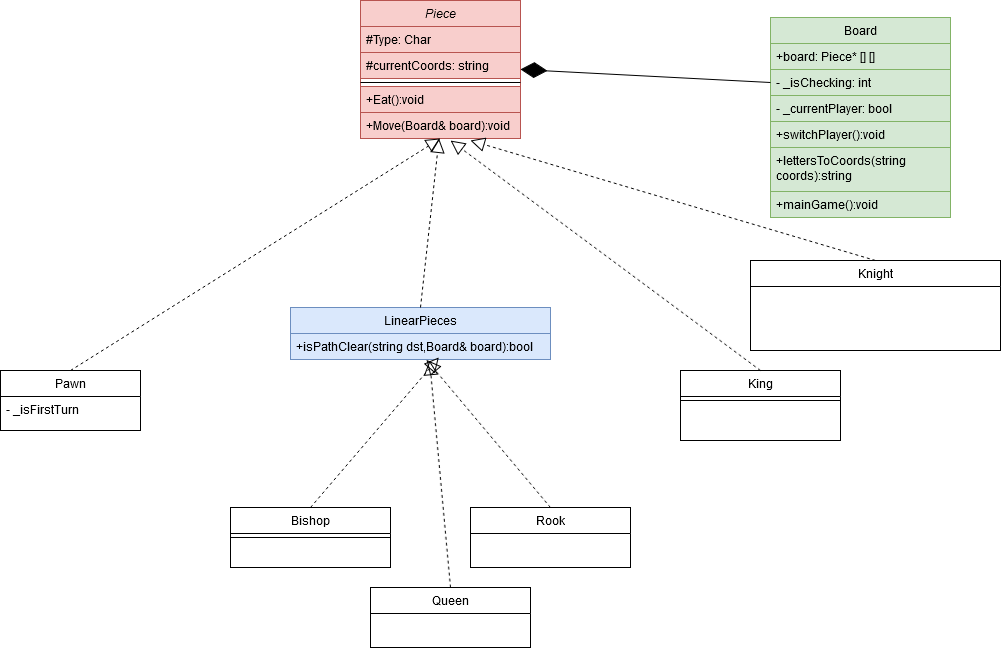

The diagram above was exported from draw.io. Its source (the exported page's mxGraphModel, read from the mxfile embedded in the PNG):
<mxGraphModel dx="838" dy="374" grid="1" gridSize="10" guides="1" tooltips="1" connect="1" arrows="1" fold="1" page="1" pageScale="1" pageWidth="2000" pageHeight="2000" math="0" shadow="0">
  <root>
    <mxCell id="WIyWlLk6GJQsqaUBKTNV-0" />
    <mxCell id="WIyWlLk6GJQsqaUBKTNV-1" parent="WIyWlLk6GJQsqaUBKTNV-0" />
    <mxCell id="zkfFHV4jXpPFQw0GAbJ--0" value="Piece" style="swimlane;fontStyle=2;align=center;verticalAlign=top;childLayout=stackLayout;horizontal=1;startSize=26;horizontalStack=0;resizeParent=1;resizeLast=0;collapsible=1;marginBottom=0;rounded=0;shadow=0;strokeWidth=1;fillColor=#f8cecc;strokeColor=#b85450;" parent="WIyWlLk6GJQsqaUBKTNV-1" vertex="1">
      <mxGeometry x="780" y="420" width="160" height="138" as="geometry">
        <mxRectangle x="230" y="140" width="160" height="26" as="alternateBounds" />
      </mxGeometry>
    </mxCell>
    <mxCell id="zkfFHV4jXpPFQw0GAbJ--1" value="#Type: Char" style="text;align=left;verticalAlign=top;spacingLeft=4;spacingRight=4;overflow=hidden;rotatable=0;points=[[0,0.5],[1,0.5]];portConstraint=eastwest;fillColor=#f8cecc;strokeColor=#b85450;" parent="zkfFHV4jXpPFQw0GAbJ--0" vertex="1">
      <mxGeometry y="26" width="160" height="26" as="geometry" />
    </mxCell>
    <mxCell id="R7oq0aS8k1tHFeK0K18Y-14" value="#currentCoords: string" style="text;align=left;verticalAlign=top;spacingLeft=4;spacingRight=4;overflow=hidden;rotatable=0;points=[[0,0.5],[1,0.5]];portConstraint=eastwest;fillColor=#f8cecc;strokeColor=#b85450;" vertex="1" parent="zkfFHV4jXpPFQw0GAbJ--0">
      <mxGeometry y="52" width="160" height="26" as="geometry" />
    </mxCell>
    <mxCell id="zkfFHV4jXpPFQw0GAbJ--4" value="" style="line;html=1;strokeWidth=1;align=left;verticalAlign=middle;spacingTop=-1;spacingLeft=3;spacingRight=3;rotatable=0;labelPosition=right;points=[];portConstraint=eastwest;" parent="zkfFHV4jXpPFQw0GAbJ--0" vertex="1">
      <mxGeometry y="78" width="160" height="8" as="geometry" />
    </mxCell>
    <mxCell id="dtcu9jvEhgLuVJLjHNwk-0" value="+Eat():void" style="text;align=left;verticalAlign=top;spacingLeft=4;spacingRight=4;overflow=hidden;rotatable=0;points=[[0,0.5],[1,0.5]];portConstraint=eastwest;fillColor=#f8cecc;strokeColor=#b85450;" parent="zkfFHV4jXpPFQw0GAbJ--0" vertex="1">
      <mxGeometry y="86" width="160" height="26" as="geometry" />
    </mxCell>
    <mxCell id="zkfFHV4jXpPFQw0GAbJ--5" value="+Move(Board&amp; board):void" style="text;align=left;verticalAlign=top;spacingLeft=4;spacingRight=4;overflow=hidden;rotatable=0;points=[[0,0.5],[1,0.5]];portConstraint=eastwest;fillColor=#f8cecc;strokeColor=#b85450;" parent="zkfFHV4jXpPFQw0GAbJ--0" vertex="1">
      <mxGeometry y="112" width="160" height="26" as="geometry" />
    </mxCell>
    <mxCell id="zkfFHV4jXpPFQw0GAbJ--6" value="Rook" style="swimlane;fontStyle=0;align=center;verticalAlign=top;childLayout=stackLayout;horizontal=1;startSize=26;horizontalStack=0;resizeParent=1;resizeLast=0;collapsible=1;marginBottom=0;rounded=0;shadow=0;strokeWidth=1;" parent="WIyWlLk6GJQsqaUBKTNV-1" vertex="1">
      <mxGeometry x="890" y="927" width="160" height="60" as="geometry">
        <mxRectangle x="130" y="380" width="160" height="26" as="alternateBounds" />
      </mxGeometry>
    </mxCell>
    <mxCell id="zkfFHV4jXpPFQw0GAbJ--13" value="King" style="swimlane;fontStyle=0;align=center;verticalAlign=top;childLayout=stackLayout;horizontal=1;startSize=26;horizontalStack=0;resizeParent=1;resizeLast=0;collapsible=1;marginBottom=0;rounded=0;shadow=0;strokeWidth=1;" parent="WIyWlLk6GJQsqaUBKTNV-1" vertex="1">
      <mxGeometry x="1100" y="790" width="160" height="70" as="geometry">
        <mxRectangle x="340" y="380" width="170" height="26" as="alternateBounds" />
      </mxGeometry>
    </mxCell>
    <mxCell id="zkfFHV4jXpPFQw0GAbJ--15" value="" style="line;html=1;strokeWidth=1;align=left;verticalAlign=middle;spacingTop=-1;spacingLeft=3;spacingRight=3;rotatable=0;labelPosition=right;points=[];portConstraint=eastwest;" parent="zkfFHV4jXpPFQw0GAbJ--13" vertex="1">
      <mxGeometry y="26" width="160" height="8" as="geometry" />
    </mxCell>
    <mxCell id="dtcu9jvEhgLuVJLjHNwk-4" value="Bishop" style="swimlane;fontStyle=0;align=center;verticalAlign=top;childLayout=stackLayout;horizontal=1;startSize=26;horizontalStack=0;resizeParent=1;resizeLast=0;collapsible=1;marginBottom=0;rounded=0;shadow=0;strokeWidth=1;" parent="WIyWlLk6GJQsqaUBKTNV-1" vertex="1">
      <mxGeometry x="650" y="927" width="160" height="60" as="geometry">
        <mxRectangle x="340" y="380" width="170" height="26" as="alternateBounds" />
      </mxGeometry>
    </mxCell>
    <mxCell id="dtcu9jvEhgLuVJLjHNwk-5" value="" style="line;html=1;strokeWidth=1;align=left;verticalAlign=middle;spacingTop=-1;spacingLeft=3;spacingRight=3;rotatable=0;labelPosition=right;points=[];portConstraint=eastwest;" parent="dtcu9jvEhgLuVJLjHNwk-4" vertex="1">
      <mxGeometry y="26" width="160" height="8" as="geometry" />
    </mxCell>
    <mxCell id="dtcu9jvEhgLuVJLjHNwk-8" value="Pawn" style="swimlane;fontStyle=0;align=center;verticalAlign=top;childLayout=stackLayout;horizontal=1;startSize=26;horizontalStack=0;resizeParent=1;resizeLast=0;collapsible=1;marginBottom=0;rounded=0;shadow=0;strokeWidth=1;" parent="WIyWlLk6GJQsqaUBKTNV-1" vertex="1">
      <mxGeometry x="420" y="790" width="140" height="60" as="geometry">
        <mxRectangle x="130" y="380" width="160" height="26" as="alternateBounds" />
      </mxGeometry>
    </mxCell>
    <mxCell id="d8cVsYf8nUbvmdTh5U_F-16" value="- _isFirstTurn" style="text;align=left;verticalAlign=top;spacingLeft=4;spacingRight=4;overflow=hidden;rotatable=0;points=[[0,0.5],[1,0.5]];portConstraint=eastwest;whiteSpace=wrap;html=1;" vertex="1" parent="dtcu9jvEhgLuVJLjHNwk-8">
      <mxGeometry y="26" width="140" height="30" as="geometry" />
    </mxCell>
    <mxCell id="dtcu9jvEhgLuVJLjHNwk-10" value="Queen" style="swimlane;fontStyle=0;align=center;verticalAlign=top;childLayout=stackLayout;horizontal=1;startSize=26;horizontalStack=0;resizeParent=1;resizeLast=0;collapsible=1;marginBottom=0;rounded=0;shadow=0;strokeWidth=1;" parent="WIyWlLk6GJQsqaUBKTNV-1" vertex="1">
      <mxGeometry x="790" y="1007" width="160" height="60" as="geometry">
        <mxRectangle x="130" y="380" width="160" height="26" as="alternateBounds" />
      </mxGeometry>
    </mxCell>
    <mxCell id="dtcu9jvEhgLuVJLjHNwk-12" value="Knight" style="swimlane;fontStyle=0;align=center;verticalAlign=top;childLayout=stackLayout;horizontal=1;startSize=26;horizontalStack=0;resizeParent=1;resizeLast=0;collapsible=1;marginBottom=0;rounded=0;shadow=0;strokeWidth=1;" vertex="1" parent="WIyWlLk6GJQsqaUBKTNV-1">
      <mxGeometry x="1170" y="680" width="250" height="90" as="geometry">
        <mxRectangle x="130" y="380" width="160" height="26" as="alternateBounds" />
      </mxGeometry>
    </mxCell>
    <mxCell id="dtcu9jvEhgLuVJLjHNwk-30" value="Board" style="swimlane;fontStyle=0;childLayout=stackLayout;horizontal=1;startSize=26;fillColor=#d5e8d4;horizontalStack=0;resizeParent=1;resizeParentMax=0;resizeLast=0;collapsible=1;marginBottom=0;whiteSpace=wrap;html=1;strokeColor=#82b366;" parent="WIyWlLk6GJQsqaUBKTNV-1" vertex="1">
      <mxGeometry x="1190" y="437" width="180" height="200" as="geometry" />
    </mxCell>
    <mxCell id="dtcu9jvEhgLuVJLjHNwk-31" value="+board: Piece* [] []" style="text;strokeColor=#82b366;fillColor=#d5e8d4;align=left;verticalAlign=top;spacingLeft=4;spacingRight=4;overflow=hidden;rotatable=0;points=[[0,0.5],[1,0.5]];portConstraint=eastwest;whiteSpace=wrap;html=1;" parent="dtcu9jvEhgLuVJLjHNwk-30" vertex="1">
      <mxGeometry y="26" width="180" height="26" as="geometry" />
    </mxCell>
    <mxCell id="dtcu9jvEhgLuVJLjHNwk-6" value="- _isChecking: int" style="text;align=left;verticalAlign=top;spacingLeft=4;spacingRight=4;overflow=hidden;rotatable=0;points=[[0,0.5],[1,0.5]];portConstraint=eastwest;fillColor=#d5e8d4;strokeColor=#82b366;" parent="dtcu9jvEhgLuVJLjHNwk-30" vertex="1">
      <mxGeometry y="52" width="180" height="26" as="geometry" />
    </mxCell>
    <mxCell id="dtcu9jvEhgLuVJLjHNwk-32" value="- _currentPlayer: bool" style="text;strokeColor=#82b366;fillColor=#d5e8d4;align=left;verticalAlign=top;spacingLeft=4;spacingRight=4;overflow=hidden;rotatable=0;points=[[0,0.5],[1,0.5]];portConstraint=eastwest;whiteSpace=wrap;html=1;" parent="dtcu9jvEhgLuVJLjHNwk-30" vertex="1">
      <mxGeometry y="78" width="180" height="26" as="geometry" />
    </mxCell>
    <mxCell id="dtcu9jvEhgLuVJLjHNwk-33" value="+switchPlayer():void " style="text;strokeColor=#82b366;fillColor=#d5e8d4;align=left;verticalAlign=top;spacingLeft=4;spacingRight=4;overflow=hidden;rotatable=0;points=[[0,0.5],[1,0.5]];portConstraint=eastwest;whiteSpace=wrap;html=1;" parent="dtcu9jvEhgLuVJLjHNwk-30" vertex="1">
      <mxGeometry y="104" width="180" height="26" as="geometry" />
    </mxCell>
    <mxCell id="R7oq0aS8k1tHFeK0K18Y-16" value="+lettersToCoords(string coords):string" style="text;strokeColor=#82b366;fillColor=#d5e8d4;align=left;verticalAlign=top;spacingLeft=4;spacingRight=4;overflow=hidden;rotatable=0;points=[[0,0.5],[1,0.5]];portConstraint=eastwest;whiteSpace=wrap;html=1;" vertex="1" parent="dtcu9jvEhgLuVJLjHNwk-30">
      <mxGeometry y="130" width="180" height="44" as="geometry" />
    </mxCell>
    <mxCell id="R7oq0aS8k1tHFeK0K18Y-15" value="+mainGame():void " style="text;align=left;verticalAlign=top;spacingLeft=4;spacingRight=4;overflow=hidden;rotatable=0;points=[[0,0.5],[1,0.5]];portConstraint=eastwest;whiteSpace=wrap;html=1;fillColor=#d5e8d4;strokeColor=#82b366;" vertex="1" parent="dtcu9jvEhgLuVJLjHNwk-30">
      <mxGeometry y="174" width="180" height="26" as="geometry" />
    </mxCell>
    <mxCell id="OmRH5K52T-_PeBJe1G_t-0" value="" style="endArrow=diamondThin;endFill=1;endSize=24;html=1;rounded=0;entryX=1;entryY=0.5;entryDx=0;entryDy=0;exitX=0;exitY=0.5;exitDx=0;exitDy=0;" parent="WIyWlLk6GJQsqaUBKTNV-1" source="dtcu9jvEhgLuVJLjHNwk-6" target="zkfFHV4jXpPFQw0GAbJ--0" edge="1">
      <mxGeometry width="160" relative="1" as="geometry">
        <mxPoint x="1120" y="466" as="sourcePoint" />
        <mxPoint x="1110" y="506" as="targetPoint" />
      </mxGeometry>
    </mxCell>
    <mxCell id="R7oq0aS8k1tHFeK0K18Y-1" value="LinearPieces" style="swimlane;fontStyle=0;childLayout=stackLayout;horizontal=1;startSize=26;fillColor=#dae8fc;horizontalStack=0;resizeParent=1;resizeParentMax=0;resizeLast=0;collapsible=1;marginBottom=0;whiteSpace=wrap;html=1;strokeColor=#6c8ebf;" vertex="1" parent="WIyWlLk6GJQsqaUBKTNV-1">
      <mxGeometry x="710" y="727" width="260" height="52" as="geometry" />
    </mxCell>
    <mxCell id="R7oq0aS8k1tHFeK0K18Y-2" value="+isPathClear(string dst,Board&amp;amp; board):bool" style="text;strokeColor=#6c8ebf;fillColor=#dae8fc;align=left;verticalAlign=top;spacingLeft=4;spacingRight=4;overflow=hidden;rotatable=0;points=[[0,0.5],[1,0.5]];portConstraint=eastwest;whiteSpace=wrap;html=1;" vertex="1" parent="R7oq0aS8k1tHFeK0K18Y-1">
      <mxGeometry y="26" width="260" height="26" as="geometry" />
    </mxCell>
    <mxCell id="R7oq0aS8k1tHFeK0K18Y-5" value="" style="endArrow=block;dashed=1;endFill=0;endSize=12;html=1;rounded=0;exitX=0.5;exitY=0;exitDx=0;exitDy=0;entryX=0.523;entryY=1.013;entryDx=0;entryDy=0;entryPerimeter=0;" edge="1" parent="WIyWlLk6GJQsqaUBKTNV-1" source="zkfFHV4jXpPFQw0GAbJ--6" target="R7oq0aS8k1tHFeK0K18Y-2">
      <mxGeometry width="160" relative="1" as="geometry">
        <mxPoint x="890" y="877" as="sourcePoint" />
        <mxPoint x="870" y="787" as="targetPoint" />
      </mxGeometry>
    </mxCell>
    <mxCell id="R7oq0aS8k1tHFeK0K18Y-6" value="" style="endArrow=block;dashed=1;endFill=0;endSize=12;html=1;rounded=0;exitX=0.5;exitY=0;exitDx=0;exitDy=0;entryX=0.571;entryY=0.923;entryDx=0;entryDy=0;entryPerimeter=0;" edge="1" parent="WIyWlLk6GJQsqaUBKTNV-1" source="dtcu9jvEhgLuVJLjHNwk-4" target="R7oq0aS8k1tHFeK0K18Y-2">
      <mxGeometry width="160" relative="1" as="geometry">
        <mxPoint x="1020" y="937" as="sourcePoint" />
        <mxPoint x="871.06" y="785.012" as="targetPoint" />
        <Array as="points" />
      </mxGeometry>
    </mxCell>
    <mxCell id="R7oq0aS8k1tHFeK0K18Y-7" value="" style="endArrow=block;dashed=1;endFill=0;endSize=12;html=1;rounded=0;exitX=0.5;exitY=0;exitDx=0;exitDy=0;" edge="1" parent="WIyWlLk6GJQsqaUBKTNV-1" source="R7oq0aS8k1tHFeK0K18Y-1" target="zkfFHV4jXpPFQw0GAbJ--5">
      <mxGeometry width="160" relative="1" as="geometry">
        <mxPoint x="659.5" y="729" as="sourcePoint" />
        <mxPoint x="860" y="570" as="targetPoint" />
        <Array as="points" />
      </mxGeometry>
    </mxCell>
    <mxCell id="R7oq0aS8k1tHFeK0K18Y-9" value="" style="endArrow=block;dashed=1;endFill=0;endSize=12;html=1;rounded=0;exitX=0.5;exitY=0;exitDx=0;exitDy=0;" edge="1" parent="WIyWlLk6GJQsqaUBKTNV-1" source="dtcu9jvEhgLuVJLjHNwk-12">
      <mxGeometry width="160" relative="1" as="geometry">
        <mxPoint x="870" y="697" as="sourcePoint" />
        <mxPoint x="890" y="560" as="targetPoint" />
        <Array as="points" />
      </mxGeometry>
    </mxCell>
    <mxCell id="R7oq0aS8k1tHFeK0K18Y-10" value="" style="endArrow=block;dashed=1;endFill=0;endSize=12;html=1;rounded=0;exitX=0.5;exitY=0;exitDx=0;exitDy=0;entryX=0.535;entryY=1.045;entryDx=0;entryDy=0;entryPerimeter=0;" edge="1" parent="WIyWlLk6GJQsqaUBKTNV-1" source="dtcu9jvEhgLuVJLjHNwk-10" target="R7oq0aS8k1tHFeK0K18Y-2">
      <mxGeometry width="160" relative="1" as="geometry">
        <mxPoint x="870" y="997" as="sourcePoint" />
        <mxPoint x="870" y="777" as="targetPoint" />
      </mxGeometry>
    </mxCell>
    <mxCell id="R7oq0aS8k1tHFeK0K18Y-12" value="" style="endArrow=block;dashed=1;endFill=0;endSize=12;html=1;rounded=0;exitX=0.5;exitY=0;exitDx=0;exitDy=0;" edge="1" parent="WIyWlLk6GJQsqaUBKTNV-1" source="zkfFHV4jXpPFQw0GAbJ--13">
      <mxGeometry width="160" relative="1" as="geometry">
        <mxPoint x="970" y="927" as="sourcePoint" />
        <mxPoint x="870" y="560" as="targetPoint" />
      </mxGeometry>
    </mxCell>
    <mxCell id="d8cVsYf8nUbvmdTh5U_F-17" value="" style="endArrow=block;dashed=1;endFill=0;endSize=12;html=1;rounded=0;exitX=0.5;exitY=0;exitDx=0;exitDy=0;entryX=0.5;entryY=1;entryDx=0;entryDy=0;" edge="1" parent="WIyWlLk6GJQsqaUBKTNV-1" source="dtcu9jvEhgLuVJLjHNwk-8" target="zkfFHV4jXpPFQw0GAbJ--0">
      <mxGeometry width="160" relative="1" as="geometry">
        <mxPoint x="555" y="790" as="sourcePoint" />
        <mxPoint x="850.0799999999999" y="590.0060000000001" as="targetPoint" />
        <Array as="points" />
      </mxGeometry>
    </mxCell>
  </root>
</mxGraphModel>